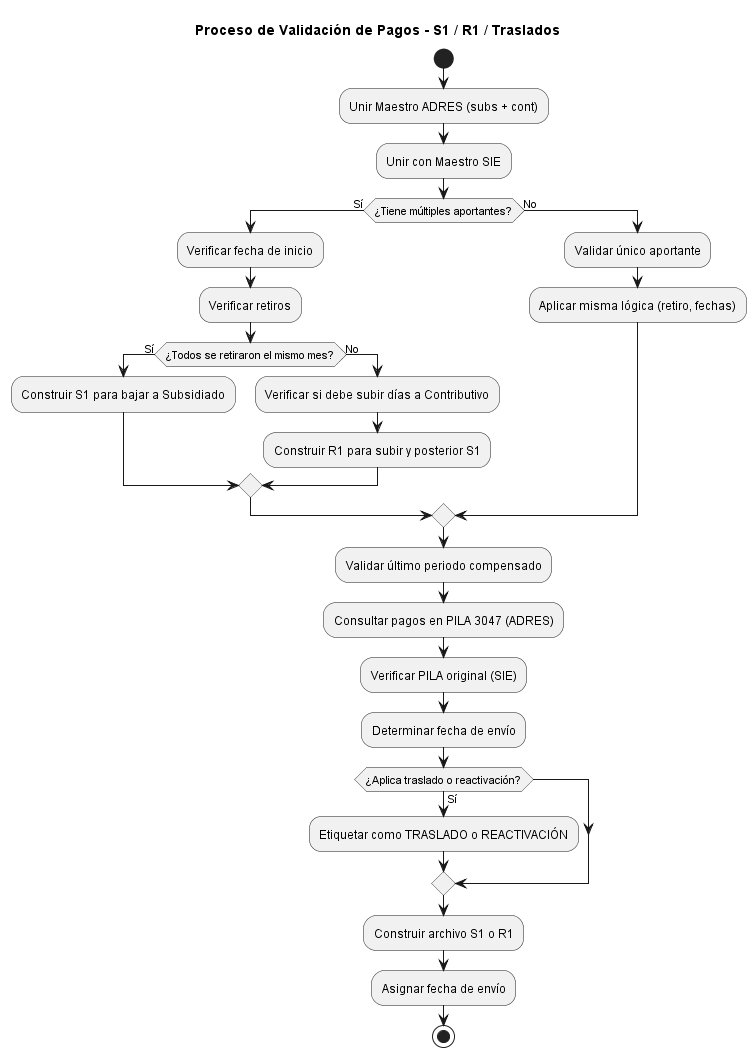

The diagram above was rendered by PlantUML. Its source (embedded in the PNG):
@startuml
title Proceso de Validación de Pagos - S1 / R1 / Traslados

start

:Unir Maestro ADRES (subs + cont);
:Unir con Maestro SIE;

if (¿Tiene múltiples aportantes?) then (Sí)
  :Verificar fecha de inicio;
  :Verificar retiros;
  if (¿Todos se retiraron el mismo mes?) then (Sí)
    :Construir S1 para bajar a Subsidiado;
  else (No)
    :Verificar si debe subir días a Contributivo;
    :Construir R1 para subir y posterior S1;
  endif
else (No)
  :Validar único aportante;
  :Aplicar misma lógica (retiro, fechas);
endif

:Validar último periodo compensado;
:Consultar pagos en PILA 3047 (ADRES);
:Verificar PILA original (SIE);

:Determinar fecha de envío;
if (¿Aplica traslado o reactivación?) then (Sí)
  :Etiquetar como TRASLADO o REACTIVACIÓN;
endif

:Construir archivo S1 o R1;
:Asignar fecha de envío;

stop
@enduml